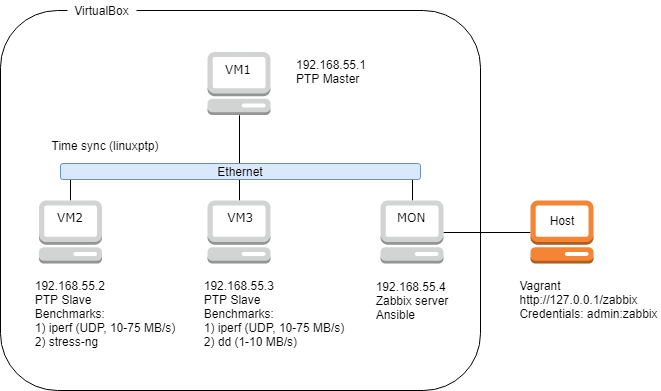

The diagram above was exported from draw.io. Its source (the exported page's mxGraphModel, read from the mxfile embedded in the PNG):
<mxGraphModel dx="914" dy="545" grid="1" gridSize="10" guides="1" tooltips="1" connect="1" arrows="1" fold="1" page="1" pageScale="1" pageWidth="1100" pageHeight="850" background="#ffffff" math="0" shadow="0">
  <root>
    <mxCell id="0" />
    <mxCell id="1" parent="0" />
    <mxCell id="paXY61u7kSnPANGkq7nc-11" value="" style="rounded=1;whiteSpace=wrap;html=1;glass=0;fillColor=none;" vertex="1" parent="1">
      <mxGeometry x="40" y="280" width="480" height="380" as="geometry" />
    </mxCell>
    <mxCell id="paXY61u7kSnPANGkq7nc-6" style="edgeStyle=none;rounded=0;orthogonalLoop=1;jettySize=auto;html=1;exitX=0.5;exitY=0;exitDx=0;exitDy=0;exitPerimeter=0;entryX=0.5;entryY=1;entryDx=0;entryDy=0;entryPerimeter=0;endArrow=none;endFill=0;" edge="1" parent="1" source="6d17579d09794128-17" target="6d17579d09794128-33">
      <mxGeometry relative="1" as="geometry" />
    </mxCell>
    <mxCell id="6d17579d09794128-17" value="&amp;nbsp;VM3&lt;br&gt;&lt;br&gt;&lt;br&gt;" style="dashed=0;html=1;shape=mxgraph.aws3.management_console;fillColor=#D2D3D3;gradientColor=none;rounded=1;shadow=0;comic=0;strokeColor=#E6E6E6;strokeWidth=6;fontFamily=Verdana;fontSize=12;fontColor=#000000;" parent="1" vertex="1">
      <mxGeometry x="247" y="470" width="63" height="63" as="geometry" />
    </mxCell>
    <mxCell id="paXY61u7kSnPANGkq7nc-8" style="edgeStyle=none;rounded=0;orthogonalLoop=1;jettySize=auto;html=1;exitX=0.5;exitY=0;exitDx=0;exitDy=0;exitPerimeter=0;endArrow=none;endFill=0;" edge="1" parent="1" source="6d17579d09794128-18">
      <mxGeometry relative="1" as="geometry">
        <mxPoint x="280" y="440" as="targetPoint" />
        <Array as="points">
          <mxPoint x="452" y="440" />
        </Array>
      </mxGeometry>
    </mxCell>
    <mxCell id="paXY61u7kSnPANGkq7nc-25" style="edgeStyle=none;rounded=0;orthogonalLoop=1;jettySize=auto;html=1;exitX=1;exitY=0.5;exitDx=0;exitDy=0;exitPerimeter=0;entryX=0;entryY=0.5;entryDx=0;entryDy=0;entryPerimeter=0;endArrow=none;endFill=0;" edge="1" parent="1" source="6d17579d09794128-18" target="paXY61u7kSnPANGkq7nc-24">
      <mxGeometry relative="1" as="geometry" />
    </mxCell>
    <mxCell id="6d17579d09794128-18" value="MON&lt;br&gt;&lt;br&gt;&lt;br&gt;" style="dashed=0;html=1;shape=mxgraph.aws3.management_console;fillColor=#D2D3D3;gradientColor=none;rounded=1;shadow=0;comic=0;strokeColor=#E6E6E6;strokeWidth=6;fontFamily=Verdana;fontSize=12;fontColor=#000000;" parent="1" vertex="1">
      <mxGeometry x="420" y="470" width="63" height="63" as="geometry" />
    </mxCell>
    <mxCell id="6d17579d09794128-33" value="VM1&lt;br&gt;&lt;br&gt;&lt;br&gt;" style="dashed=0;html=1;shape=mxgraph.aws3.management_console;fillColor=#D2D3D3;gradientColor=none;rounded=1;shadow=0;comic=0;strokeColor=#E6E6E6;strokeWidth=6;fontFamily=Verdana;fontSize=12;fontColor=#000000;" parent="1" vertex="1">
      <mxGeometry x="247" y="321.5" width="63" height="63" as="geometry" />
    </mxCell>
    <mxCell id="paXY61u7kSnPANGkq7nc-5" style="edgeStyle=none;rounded=0;orthogonalLoop=1;jettySize=auto;html=1;exitX=0.5;exitY=0;exitDx=0;exitDy=0;exitPerimeter=0;entryX=0.5;entryY=1;entryDx=0;entryDy=0;entryPerimeter=0;endArrow=none;endFill=0;" edge="1" parent="1" source="6d17579d09794128-34" target="6d17579d09794128-33">
      <mxGeometry relative="1" as="geometry">
        <Array as="points">
          <mxPoint x="110" y="440" />
          <mxPoint x="279" y="440" />
        </Array>
      </mxGeometry>
    </mxCell>
    <mxCell id="6d17579d09794128-34" value="VM2&lt;br&gt;&lt;br&gt;&lt;br&gt;" style="dashed=0;html=1;shape=mxgraph.aws3.management_console;fillColor=#D2D3D3;gradientColor=none;rounded=1;shadow=0;comic=0;strokeColor=#E6E6E6;strokeWidth=6;fontFamily=Verdana;fontSize=12;fontColor=#000000;" parent="1" vertex="1">
      <mxGeometry x="78.5" y="470" width="63" height="63" as="geometry" />
    </mxCell>
    <mxCell id="paXY61u7kSnPANGkq7nc-12" value="VirtualBox&lt;br&gt;" style="text;html=1;strokeColor=none;fillColor=#ffffff;align=center;verticalAlign=middle;whiteSpace=wrap;rounded=0;glass=0;" vertex="1" parent="1">
      <mxGeometry x="107" y="270" width="69" height="20" as="geometry" />
    </mxCell>
    <mxCell id="paXY61u7kSnPANGkq7nc-14" value="Ethernet" style="rounded=1;whiteSpace=wrap;html=1;glass=0;fillColor=#dae8fc;strokeColor=#6c8ebf;" vertex="1" parent="1">
      <mxGeometry x="100" y="433" width="360" height="16" as="geometry" />
    </mxCell>
    <mxCell id="paXY61u7kSnPANGkq7nc-15" value="&lt;div style=&quot;text-align: left&quot;&gt;&lt;span&gt;192.168.55.1&lt;/span&gt;&lt;/div&gt;&lt;div style=&quot;text-align: left&quot;&gt;&lt;span&gt;PTP Master&lt;/span&gt;&lt;/div&gt;" style="text;html=1;strokeColor=none;fillColor=none;align=center;verticalAlign=middle;whiteSpace=wrap;rounded=0;glass=0;" vertex="1" parent="1">
      <mxGeometry x="320" y="322" width="100" height="38" as="geometry" />
    </mxCell>
    <mxCell id="paXY61u7kSnPANGkq7nc-18" value="&lt;div style=&quot;text-align: left&quot;&gt;&lt;span&gt;192.168.55.2&lt;/span&gt;&lt;/div&gt;&lt;div style=&quot;text-align: left&quot;&gt;&lt;span&gt;PTP Slave&lt;/span&gt;&lt;/div&gt;&lt;div style=&quot;text-align: left&quot;&gt;&lt;span&gt;Benchmarks:&lt;/span&gt;&lt;/div&gt;&lt;div style=&quot;text-align: left&quot;&gt;&lt;span&gt;1) iperf (UDP, 10-75 MB/s)&lt;/span&gt;&lt;/div&gt;&lt;div style=&quot;text-align: left&quot;&gt;&lt;span&gt;2) stress-ng&lt;/span&gt;&lt;/div&gt;" style="text;html=1;strokeColor=none;fillColor=none;align=center;verticalAlign=middle;whiteSpace=wrap;rounded=0;glass=0;" vertex="1" parent="1">
      <mxGeometry x="69" y="533" width="150" height="100" as="geometry" />
    </mxCell>
    <mxCell id="paXY61u7kSnPANGkq7nc-20" value="&lt;div style=&quot;text-align: left&quot;&gt;&lt;span&gt;192.168.55.3&lt;/span&gt;&lt;/div&gt;&lt;div style=&quot;text-align: left&quot;&gt;&lt;span&gt;PTP Slave&lt;/span&gt;&lt;/div&gt;&lt;div style=&quot;text-align: left&quot;&gt;&lt;span&gt;Benchmarks:&lt;/span&gt;&lt;/div&gt;&lt;div style=&quot;text-align: left&quot;&gt;&lt;span&gt;1) iperf (UDP, 10-75 MB/s)&lt;/span&gt;&lt;/div&gt;&lt;div style=&quot;text-align: left&quot;&gt;&lt;span&gt;2) dd (1-10 MB/s)&lt;/span&gt;&lt;/div&gt;" style="text;html=1;strokeColor=none;fillColor=none;align=center;verticalAlign=middle;whiteSpace=wrap;rounded=0;glass=0;" vertex="1" parent="1">
      <mxGeometry x="238" y="529" width="150" height="107" as="geometry" />
    </mxCell>
    <mxCell id="paXY61u7kSnPANGkq7nc-21" value="&lt;div style=&quot;text-align: left&quot;&gt;192.168.55.4&lt;/div&gt;&lt;div style=&quot;text-align: left&quot;&gt;Zabbix server&lt;/div&gt;&lt;div style=&quot;text-align: left&quot;&gt;Ansible&lt;/div&gt;" style="text;html=1;strokeColor=none;fillColor=none;align=center;verticalAlign=middle;whiteSpace=wrap;rounded=0;glass=0;" vertex="1" parent="1">
      <mxGeometry x="405.5" y="540" width="90" height="60" as="geometry" />
    </mxCell>
    <mxCell id="paXY61u7kSnPANGkq7nc-22" value="Time sync (linuxptp)" style="text;html=1;strokeColor=none;fillColor=none;align=center;verticalAlign=middle;whiteSpace=wrap;rounded=0;glass=0;" vertex="1" parent="1">
      <mxGeometry x="64" y="405" width="160" height="20" as="geometry" />
    </mxCell>
    <mxCell id="paXY61u7kSnPANGkq7nc-24" value="" style="outlineConnect=0;dashed=0;verticalLabelPosition=bottom;verticalAlign=top;align=center;html=1;shape=mxgraph.aws3.management_console;fillColor=#F58534;gradientColor=none;glass=0;" vertex="1" parent="1">
      <mxGeometry x="570" y="470" width="63" height="63" as="geometry" />
    </mxCell>
    <mxCell id="paXY61u7kSnPANGkq7nc-26" value="Host" style="text;html=1;strokeColor=none;fillColor=none;align=center;verticalAlign=middle;whiteSpace=wrap;rounded=0;glass=0;" vertex="1" parent="1">
      <mxGeometry x="580.5" y="480" width="40" height="20" as="geometry" />
    </mxCell>
    <mxCell id="paXY61u7kSnPANGkq7nc-27" value="&lt;div style=&quot;text-align: left&quot;&gt;Vagrant&lt;/div&gt;&lt;div style=&quot;text-align: left&quot;&gt;http://127.0.0.1/zabbix&lt;/div&gt;&lt;div style=&quot;text-align: left&quot;&gt;Credentials: admin:zabbix&lt;/div&gt;&lt;br&gt;&lt;div&gt;&lt;br&gt;&lt;/div&gt;" style="text;html=1;strokeColor=none;fillColor=none;align=center;verticalAlign=middle;whiteSpace=wrap;rounded=0;glass=0;" vertex="1" parent="1">
      <mxGeometry x="557" y="541" width="143" height="83" as="geometry" />
    </mxCell>
  </root>
</mxGraphModel>